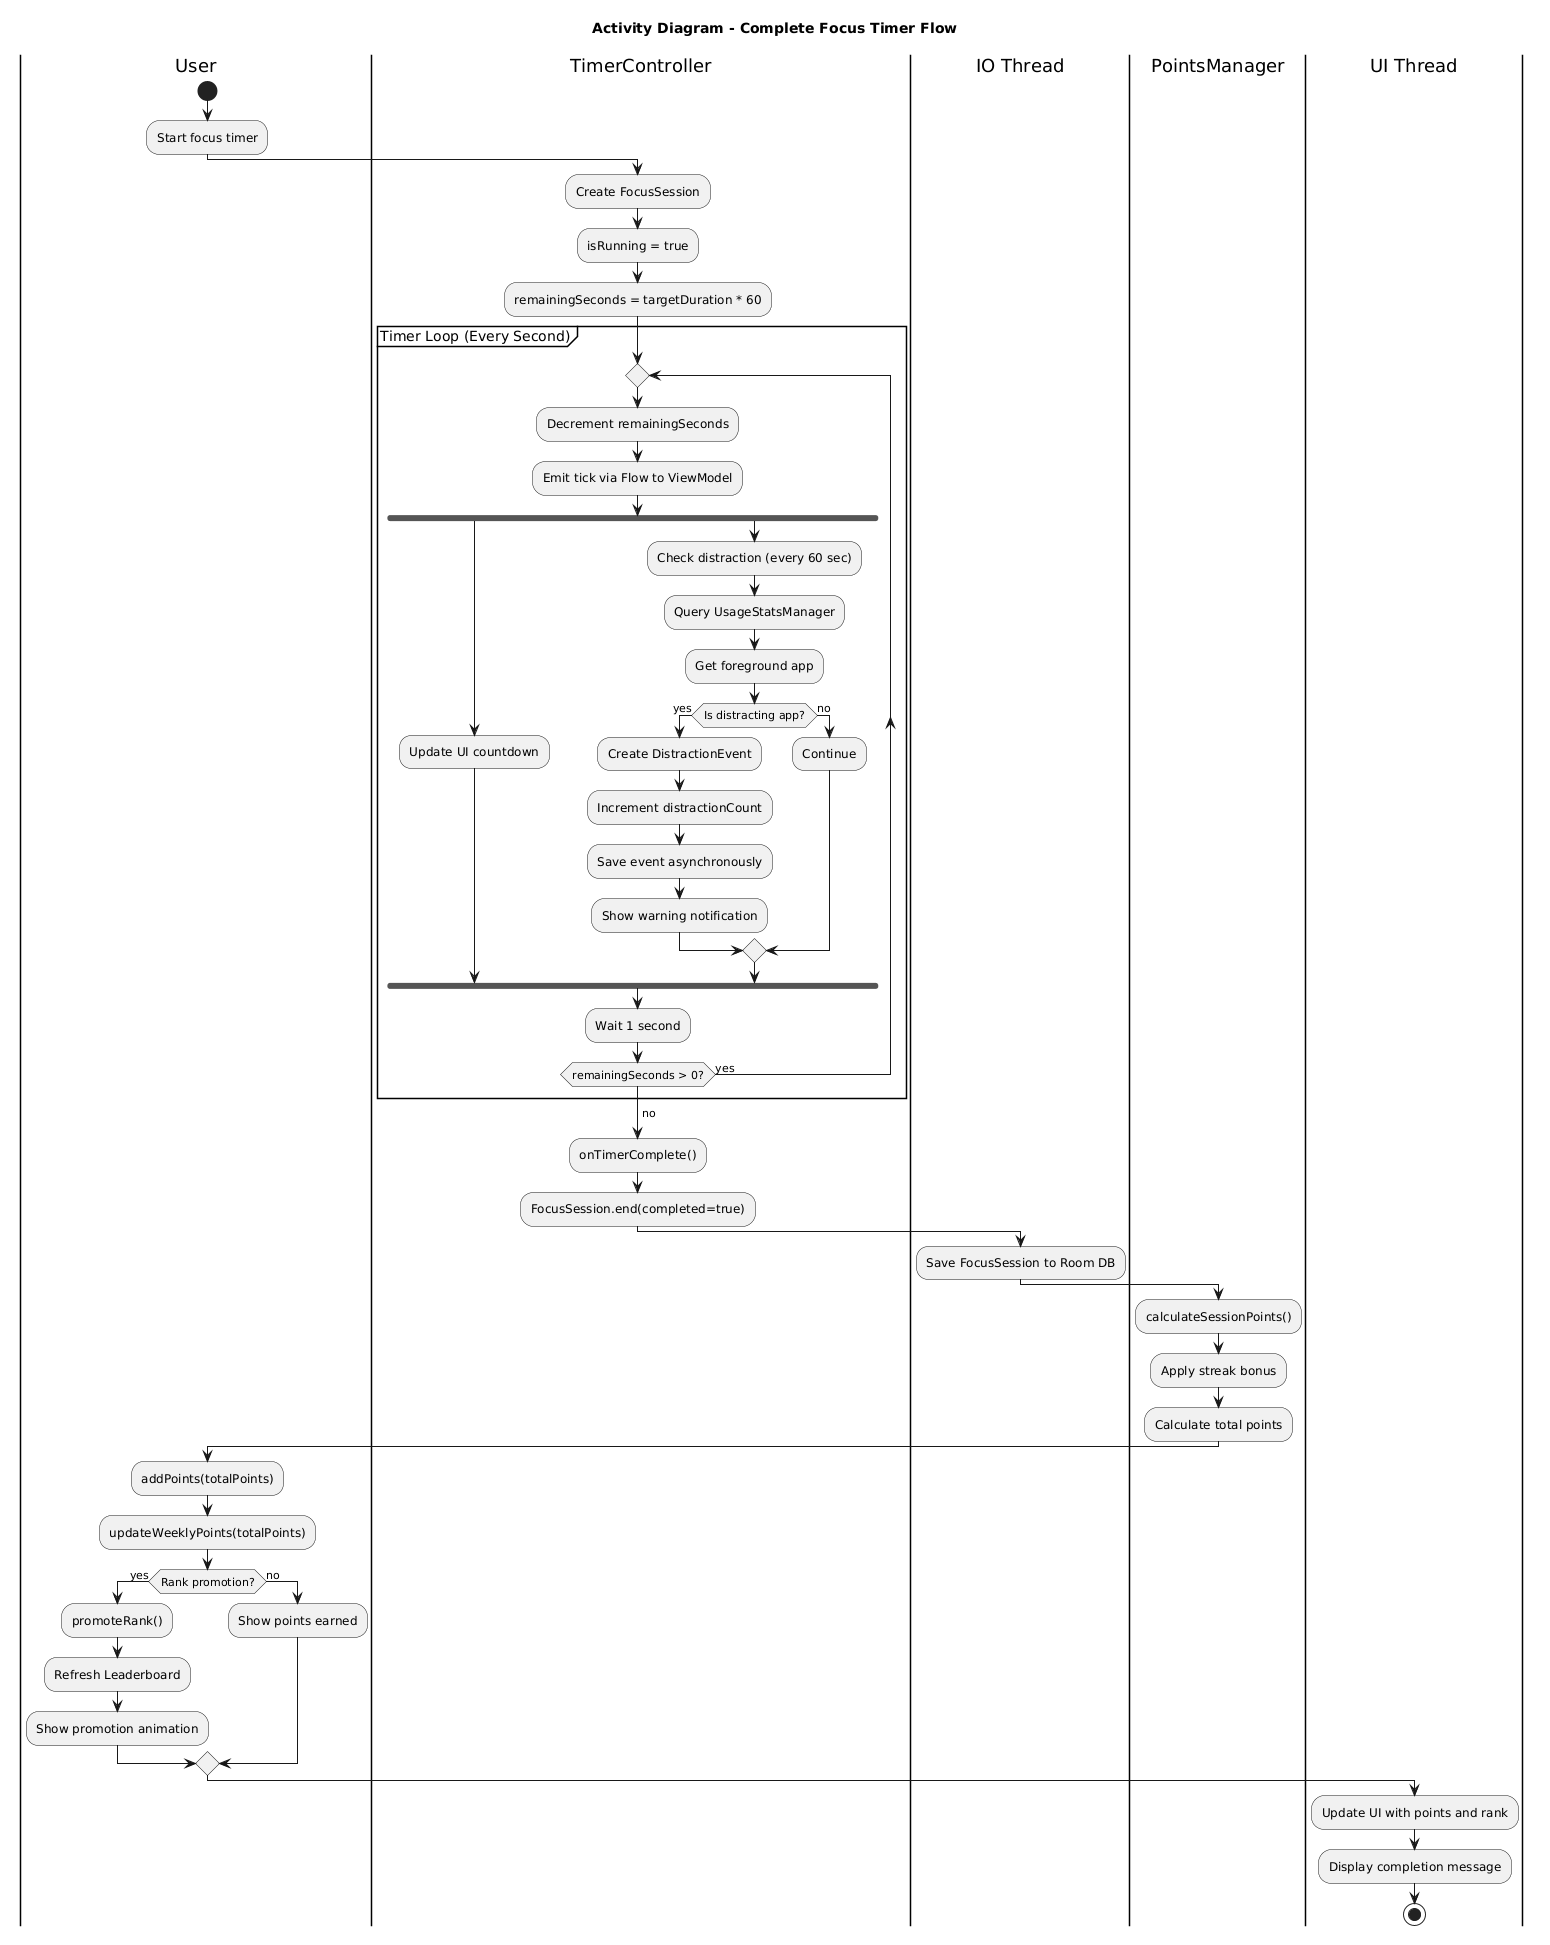

The diagram above was rendered by PlantUML. Its source (embedded in the PNG):
@startuml
' Process View - Activity Diagram (Timer Flow)
' Complete flow from start to points award

title Activity Diagram - Complete Focus Timer Flow

|User|
start
:Start focus timer;

|TimerController|
:Create FocusSession;
:isRunning = true;
:remainingSeconds = targetDuration * 60;

partition "Timer Loop (Every Second)" {
    repeat
        :Decrement remainingSeconds;
        :Emit tick via Flow to ViewModel;
        
        fork
            :Update UI countdown;
        fork again
            :Check distraction (every 60 sec);
            :Query UsageStatsManager;
            :Get foreground app;
            
            if (Is distracting app?) then (yes)
                :Create DistractionEvent;
                :Increment distractionCount;
                :Save event asynchronously;
                :Show warning notification;
            else (no)
                :Continue;
            endif
        end fork
        
        :Wait 1 second;
    repeat while (remainingSeconds > 0?) is (yes)
    ->no;
}

:onTimerComplete();
:FocusSession.end(completed=true);

|IO Thread|
:Save FocusSession to Room DB;

|PointsManager|
:calculateSessionPoints();
:Apply streak bonus;
:Calculate total points;

|User|
:addPoints(totalPoints);
:updateWeeklyPoints(totalPoints);

if (Rank promotion?) then (yes)
    :promoteRank();
    :Refresh Leaderboard;
    :Show promotion animation;
else (no)
    :Show points earned;
endif

|UI Thread|
:Update UI with points and rank;
:Display completion message;

stop
@enduml